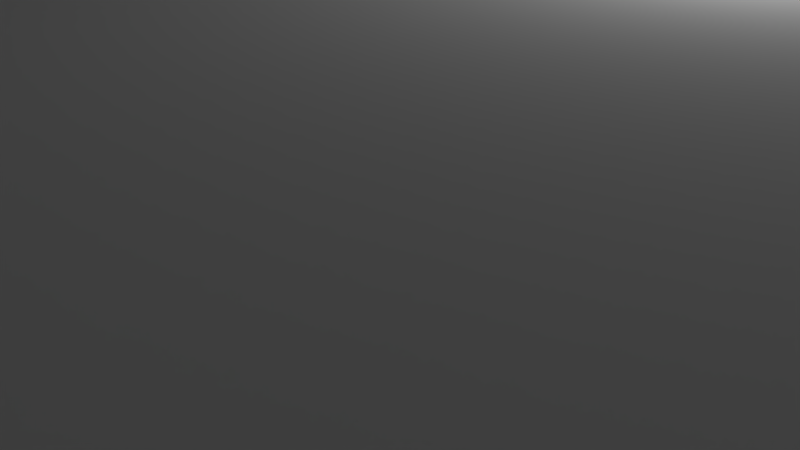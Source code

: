 # Source: rear.blend  (saved by Blender 2.83.19; exported with 4.5.12 LTS)
import bpy
from mathutils import Matrix  # noqa: F401  (used for matrix-valued properties, if any)

bpy.ops.wm.read_factory_settings(use_empty=True)
scene = bpy.context.scene
scene.name = 'Scene'

# ---- collections
col_collection_1 = bpy.data.collections.new('Collection 1'); scene.collection.children.link(col_collection_1)

# ---- materials (node trees are filled in below, after node groups)
mat_material = bpy.data.materials.new('Material')
mat_material.alpha_threshold = 0.0
mat_material.use_transparent_shadow = False
mat_material.roughness = 0.5
mat_material.line_color = (0.0, 0.0, 0.0, 1.0)

# ---- material node trees

# ---- world
world_world = bpy.data.worlds.new('World'); scene.world = world_world
world_world.color = (0.05088, 0.05088, 0.05088)
world_world.use_sun_shadow = False
world_world.sun_shadow_jitter_overblur = 0.0
world_world.cycles.sampling_method = 'MANUAL'

# ---- cameras
cam_camera = bpy.data.cameras.new('Camera')
cam_camera.clip_end = 100.0
cam_camera.lens = 35.0
cam_camera.sensor_width = 32.0
cam_camera.sensor_height = 18.0
cam_camera.ortho_scale = 7.314
cam_camera.dof.focus_distance = 0.0
cam_camera.dof.aperture_fstop = 128.0

# ---- lights
light_lamp = bpy.data.lights.new('Lamp', 'POINT')
light_lamp.transmission_factor = 0.0
light_lamp.cutoff_distance = 30.0
light_lamp.energy = 100.0
light_lamp.shadow_buffer_clip_start = 1.001
light_lamp.shadow_soft_size = 0.1
light_lamp.shadow_maximum_resolution = 0.006
light_lamp.use_absolute_resolution = True

# ---- meshes
me_cube = bpy.data.meshes.new('Cube')
me_cube.from_pydata([(1.0, 1.0, -2.0), (1.0, -1.0, -2.0), (-1.0, -1.0, -2.0), (-1.0, 1.0, -2.0), (1.0, 1.0, 0.0), (1.0, -1.0, 0.0), (-1.0, -1.0, 0.0), (-1.0, 1.0, 0.0)], [], [(0, 1, 2, 3), (4, 7, 6, 5), (0, 4, 5, 1), (1, 5, 6, 2), (2, 6, 7, 3), (4, 0, 3, 7)])
me_cube.materials.append(mat_material)
me_cube.use_remesh_preserve_volume = False
me_cube.use_remesh_preserve_attributes = False
me_cube.use_mirror_vertex_groups = False
me_cube.update()
me_cube_001 = bpy.data.meshes.new('Cube.001')
me_cube_001.from_pydata([(-9.9, -9.9, 0.0), (-9.9, 9.9, 0.0), (9.9, -9.9, 0.0), (9.9, 10.0, 1.25), (-9.42, -9.42, 10.0), (-9.42, 9.42, 10.0), (9.42, 9.42, 10.0), (-9.9, 9.8, 82.5), (9.9, -9.9, 82.5), (-9.9, -9.9, 82.5), (9.42, -9.42, 85.0), (9.42, 9.42, 85.0), (-9.42, -9.42, 85.0), (-9.42, 9.42, 85.0), (-4.9, -1.65, 10.0), (-7.7, -1.65, 10.0), (-7.7, 1.65, 10.0), (-4.9, 1.65, 10.0), (0.9, -5.0, 1.207e-07), (0.6, -5.0, 2.5), (9.0, 5.0, 2.5), (1.5, 5.0, 1.131e-07), (1.8, -5.0, 2.5), (1.5, -5.0, 1.145e-07), (2.4, 5.0, 2.5), (6.6, 5.0, 2.5), (2.4, -5.0, 2.5), (2.1, -5.0, 1.057e-07), (3.0, -5.0, 2.5), (2.1, 5.0, 9.992e-08), (4.2, -5.0, 2.5), (2.7, 5.0, 9.159e-08), (2.7, -5.0, 9.84e-08), (5.4, -5.0, 2.5), (3.3, 5.0, 8.352e-08), (-4.9, 1.65, 1.3e-07), (-7.7, 1.65, 1.3e-07), (-7.7, -1.65, 1.3e-07), (-4.9, -1.65, 1.3e-07), (3.2, 9.42, 10.0), (-9.42, 6.2, 10.0), (-9.9, -5.3, 0.0), (-9.9, -1.65, 1.3e-07), (-9.9, -4.0, 1.3e-07), (-8.6, 5.3, 6.25), (-9.2, 5.9, 6.25), (-8.9, 5.38, 6.25), (-9.12, 5.6, 6.25), (-8.6, 6.5, 6.25), (-8.3, 6.42, 6.25), (-8.08, 6.2, 6.25), (-8.0, 5.9, 6.25), (-8.08, 5.6, 6.25), (-8.3, 5.38, 6.25), (-9.12, 6.2, 6.25), (-8.9, 6.42, 6.25), (-8.6, 5.3, 0.0), (-8.3, 5.38, 0.0), (-8.08, 5.6, 0.0), (-9.2, 5.9, 0.0), (-9.12, 5.6, 0.0), (-8.9, 5.38, 0.0), (-8.9, 6.42, 0.0), (-9.12, 6.2, 0.0), (-8.0, 5.9, 0.0), (-8.6, 6.5, 0.0), (-8.08, 6.2, 0.0), (-8.3, 6.42, 0.0), (-8.45, 5.64, 6.25), (-8.34, 5.75, 6.25), (-8.6, 6.2, 6.25), (-8.9, 5.9, 6.25), (-8.75, 6.16, 6.25), (-8.86, 6.05, 6.25), (-8.3, 5.9, 6.25), (-8.34, 6.05, 6.25), (-8.45, 6.16, 6.25), (-8.9, 5.9, 10.0), (-8.86, 6.05, 10.0), (-8.75, 6.16, 10.0), (-8.6, 5.6, 6.25), (-8.86, 5.75, 6.25), (-8.75, 5.64, 6.25), (-8.75, 5.64, 10.0), (-8.86, 5.75, 10.0), (-8.6, 6.2, 10.0), (-8.3, 5.9, 10.0), (-8.45, 6.16, 10.0), (-8.34, 6.05, 10.0), (-8.6, 5.6, 10.0), (-8.34, 5.75, 10.0), (-8.45, 5.64, 10.0), (-9.2, -5.9, 0.0), (-8.6, -6.5, 0.0), (-9.12, -6.2, 0.0), (-8.9, -6.42, 0.0), (-8.75, -5.64, 6.25), (-8.86, -5.75, 6.25), (-8.08, -5.6, 0.0), (-8.3, -5.38, 0.0), (-8.6, -5.3, 0.0), (-8.9, -5.38, 0.0), (-9.12, -5.6, 0.0), (-8.6, -5.6, 6.25), (-8.34, -5.75, 6.25), (-8.45, -5.64, 6.25), (-8.9, -6.42, 6.25), (-9.12, -6.2, 6.25), (-8.0, -5.9, 0.0), (-8.3, -6.42, 0.0), (-8.08, -6.2, 0.0), (-8.3, -5.9, 6.25), (-8.45, -6.16, 6.25), (-8.34, -6.05, 6.25), (-8.9, -5.9, 6.25), (-8.6, -6.2, 6.25), (-8.86, -6.05, 6.25), (-8.75, -6.16, 6.25), (-8.0, -5.9, 6.25), (-8.6, -6.5, 6.25), (-8.08, -6.2, 6.25), (-8.3, -6.42, 6.25), (-8.6, -6.2, 10.0), (-8.9, -5.9, 10.0), (-8.75, -6.16, 10.0), (-8.86, -6.05, 10.0), (-8.6, -5.6, 10.0), (-8.3, -5.9, 10.0), (-8.45, -5.64, 10.0), (-8.34, -5.75, 10.0), (-8.34, -6.05, 10.0), (-8.45, -6.16, 10.0), (-9.2, -5.9, 6.25), (-8.6, -5.3, 6.25), (-9.12, -5.6, 6.25), (-8.9, -5.38, 6.25), (-8.86, -5.75, 10.0), (-8.75, -5.64, 10.0), (-8.3, -5.38, 6.25), (-8.08, -5.6, 6.25), (8.7, -6.5, 6.25), (8.4, -6.42, 6.25), (8.18, -6.2, 6.25), (8.7, -5.6, 6.25), (8.96, -5.75, 6.25), (8.85, -5.64, 6.25), (9.0, -5.9, 6.25), (8.85, -6.16, 6.25), (8.96, -6.05, 6.25), (8.4, -5.9, 6.25), (8.55, -5.64, 6.25), (8.44, -5.75, 6.25), (8.7, -6.2, 6.25), (8.44, -6.05, 6.25), (8.55, -6.16, 6.25), (9.0, -6.42, 0.0), (9.22, -6.2, 0.0), (8.7, -5.3, 0.0), (8.4, -5.38, 0.0), (8.18, -5.6, 0.0), (8.1, -5.9, 0.0), (8.7, -6.5, 0.0), (8.18, -6.2, 0.0), (8.4, -6.42, 0.0), (8.1, -5.9, 6.25), (8.7, -5.3, 6.25), (8.18, -5.6, 6.25), (8.4, -5.38, 6.25), (9.3, -5.9, 6.25), (9.22, -6.2, 6.25), (9.0, -6.42, 6.25), (9.3, -5.9, 0.0), (9.22, -5.6, 0.0), (9.0, -5.38, 0.0), (9.0, -5.38, 6.25), (9.22, -5.6, 6.25), (8.7, -6.2, 10.0), (8.4, -5.9, 10.0), (8.55, -6.16, 10.0), (8.44, -6.05, 10.0), (9.0, -5.9, 10.0), (8.96, -6.05, 10.0), (8.85, -6.16, 10.0), (8.7, -5.6, 10.0), (8.44, -5.75, 10.0), (8.55, -5.64, 10.0), (8.85, -5.64, 10.0), (8.96, -5.75, 10.0), (8.4, 5.9, 10.0), (8.7, 6.2, 10.0), (8.44, 6.05, 10.0), (8.55, 6.16, 10.0), (8.1, 5.9, 0.0), (8.7, 5.3, 0.0), (8.18, 5.6, 0.0), (8.4, 5.38, 0.0), (9.3, 5.9, 0.0), (9.0, 5.38, 0.0), (9.22, 5.6, 0.0), (8.7, 6.5, 0.0), (9.22, 6.2, 0.0), (9.0, 6.42, 0.0), (9.0, 5.9, 10.0), (8.96, 5.75, 10.0), (8.85, 5.64, 10.0), (8.7, 5.6, 10.0), (8.55, 5.64, 10.0), (8.44, 5.75, 10.0), (8.4, 5.9, 6.25), (8.7, 5.6, 6.25), (8.44, 5.75, 6.25), (8.55, 5.64, 6.25), (8.85, 6.16, 10.0), (8.96, 6.05, 10.0), (8.85, 5.64, 6.25), (8.96, 5.75, 6.25), (9.0, 5.9, 6.25), (8.96, 6.05, 6.25), (8.85, 6.16, 6.25), (8.7, 6.2, 6.25), (8.55, 6.16, 6.25), (8.44, 6.05, 6.25), (8.7, 6.5, 6.25), (8.18, 6.2, 6.25), (8.4, 6.42, 6.25), (9.3, 5.9, 6.25), (9.0, 6.42, 6.25), (9.22, 6.2, 6.25), (8.7, 5.3, 6.25), (9.22, 5.6, 6.25), (9.0, 5.38, 6.25), (8.1, 5.9, 6.25), (8.4, 5.38, 6.25), (8.18, 5.6, 6.25), (8.4, 6.42, 0.0), (8.18, 6.2, 0.0), (9.42, -9.42, 10.0), (-9.6, 9.6, 82.5), (-9.6, -9.6, 82.5), (9.6, -9.6, 82.5), (9.6, 9.6, 82.5), (9.6, 9.6, 85.0), (-9.6, 9.6, 85.0), (-9.6, -9.6, 85.0), (9.6, -9.6, 85.0), (-5.1, -5.1, 0.0), (-5.1, -7.3, 0.0), (-6.9, -7.3, 0.0), (-6.9, -5.1, 0.0), (0.9, 5.0, 1.218e-07), (-5.1, -5.1, 10.0), (-5.1, -7.3, 10.0), (-6.9, -7.3, 10.0), (-6.9, -5.1, 10.0), (9.42, -5.6, 10.0), (9.42, -6.2, 10.0), (9.42, 5.6, 10.0), (9.42, 6.2, 10.0), (7.2, -5.0, 2.5), (-9.42, 5.6, 10.0), (-4.0, 9.42, 10.0), (-9.42, 1.65, 10.0), (-9.42, -1.65, 10.0), (-9.42, -5.6, 10.0), (-9.42, -6.2, 10.0), (-6.4, -9.42, 10.0), (9.9, -5.3, 0.0), (9.9, -6.5, 0.0), (-4.6, -9.9, 0.0), (-6.4, -9.9, 0.0), (-9.9, 1.65, 1.3e-07), (-9.9, -6.5, 0.0), (-9.9, 5.3, 0.0), (-9.9, 4.0, 1.3e-07), (-9.9, 6.5, 0.0), (-4.4, 9.9, 0.0), (9.9, 5.3, 0.0), (3.3, -5.0, 9.04e-08), (10.0, 9.9, 1.25), (9.9, 9.9, 0.0), (9.9, 10.0, 82.5), (10.0, 9.9, 82.5), (9.9, -10.0, 1.25), (10.0, -9.9, 1.25), (-9.9, -10.0, 1.25), (-10.0, -9.9, 1.25), (-9.9, 10.0, 1.25), (-10.0, 9.9, 1.25), (9.9, -10.0, 82.5), (10.0, -9.9, 82.5), (-9.9, -10.0, 82.5), (-10.0, -9.9, 82.5), (-9.9, 9.9, 82.5), (-10.0, 9.8, 82.5), (8.4, -5.0, 2.5), (9.9, 6.5, 0.0), (9.2, -5.2, 0.0), (3.9, -5.0, 7.968e-08), (-0.2, -5.0, 1.3e-07), (3.9, 5.0, 7.563e-08), (4.5, 5.0, 6.872e-08), (4.5, -5.0, 7.153e-08), (5.1, 5.0, 6.047e-08), (3.6, -5.0, 2.5), (5.1, -5.0, 6.063e-08), (5.7, -5.0, 4.85e-08), (0.6, 5.0, 2.5), (5.7, 5.0, 4.844e-08), (4.8, -5.0, 2.5), (6.3, 5.0, 3.548e-08), (5.4, 5.0, 2.5), (6.6, -5.0, 2.5), (6.3, -5.0, 3.705e-08), (6.9, 5.0, 2.715e-08), (6.9, -5.0, 2.837e-08), (7.5, 5.0, 1.979e-08), (7.5, -5.0, 1.821e-08), (8.1, -5.0, 1.206e-08), (3.6, 5.0, 2.5), (0.3, 5.0, 1.268e-07), (8.1, 5.0, 1.279e-08), (7.8, 5.0, 2.5), (9.2, 5.2, 0.0), (8.7, -5.0, 4.745e-09), (-0.2, 5.0, 1.3e-07), (-0.2, -5.2, 0.0), (-0.2, 5.2, 0.0), (8.7, 5.0, 3.046e-09), (1.8, 5.0, 2.5), (3.0, 5.0, 2.5), (2.186e-07, 5.0, 2.5), (4.8, 5.0, 2.5), (4.2, 5.0, 2.5), (6.0, 5.0, 2.5), (6.0, -5.0, 2.5), (1.2, 5.0, 2.5), (1.2, -5.0, 2.5), (7.2, 5.0, 2.5), (9.0, -5.0, 2.5), (-2.186e-07, -5.0, 2.5), (8.4, 5.0, 2.5), (7.8, -5.0, 2.5), (9.2, -5.2, 2.5), (9.2, 5.2, 2.5), (-0.2, -5.0, 2.5), (-0.2, 5.0, 2.5), (-0.2, -5.2, 2.5), (-0.2, 5.2, 2.5), (0.3, -5.0, 1.271e-07), (-2.3, -6.6, 0.0), (-2.3, -7.2, 0.0), (-3.9, -7.2, 0.0), (-3.9, -6.6, 0.0), (-1.6, -7.7, 0.0), (0.8, -7.7, 0.0), (-1.6, -6.0, 0.0), (0.8, -6.0, 0.0), (-2.3, -6.6, 10.0), (-2.3, -7.2, 10.0), (-3.9, -7.2, 10.0), (-3.9, -6.6, 10.0), (-1.6, -7.7, 7.5), (0.8, -7.7, 7.5), (-1.6, -6.0, 7.5), (0.8, -6.0, 7.5), (-1.2, -7.3, 7.5), (0.4, -7.3, 7.5), (0.4, -6.4, 7.5), (-1.2, -6.4, 7.5), (-1.2, -7.3, 10.0), (0.4, -7.3, 10.0), (-1.2, -6.4, 10.0), (0.4, -6.4, 10.0)], [], [(284, 285, 0), (282, 2, 283), (80, 68, 53, 44), (11, 6, 257, 256, 254, 255, 236, 10), (280, 281, 278, 3), (5, 260, 39, 6, 11, 13), (35, 38, 14, 17), (7, 293, 291, 9, 238, 237), (37, 36, 16, 15), (38, 37, 15, 14), (36, 35, 17, 16), (145, 186, 183, 143), (12, 4, 264, 263, 262, 261, 259, 40, 5, 13), (113, 130, 127, 111), (187, 144, 146, 180), (220, 221, 223, 224), (213, 217, 216, 202), (229, 225, 196, 198), (182, 147, 152, 176), (199, 295, 276, 322, 193, 197, 198, 196, 200, 201), (267, 161, 155, 156, 171, 172, 173, 157, 266), (37, 42, 270, 36), (281, 280, 240), (46, 47, 81, 82), (64, 51, 50, 66), (66, 50, 49, 67), (67, 49, 48, 65), (59, 45, 47, 60), (60, 47, 46, 61), (61, 46, 44, 56), (45, 59, 63, 54), (54, 63, 62, 55), (55, 62, 65, 48), (51, 64, 58, 52), (52, 58, 57, 53), (53, 57, 56, 44), (80, 44, 46, 82), (74, 86, 88, 75), (75, 88, 87, 76), (76, 87, 85, 70), (89, 80, 82, 83), (83, 82, 81, 84), (84, 81, 71, 77), (80, 89, 91, 68), (68, 91, 90, 69), (69, 90, 86, 74), (77, 71, 73, 78), (78, 73, 72, 79), (79, 72, 70, 85), (114, 116, 107, 132), (106, 107, 116, 117), (100, 133, 135, 101), (101, 135, 134, 102), (102, 134, 132, 92), (111, 127, 129, 104), (104, 129, 128, 105), (105, 128, 126, 103), (119, 93, 95, 106), (106, 95, 94, 107), (107, 94, 92, 132), (133, 100, 99, 138), (138, 99, 98, 139), (139, 98, 108, 118), (96, 137, 136, 97), (93, 119, 121, 109), (109, 121, 120, 110), (110, 120, 118, 108), (122, 115, 117, 124), (124, 117, 116, 125), (125, 116, 114, 123), (112, 131, 130, 113), (112, 115, 122, 131), (147, 148, 169, 170), (141, 154, 152, 140), (168, 171, 156, 169), (169, 156, 155, 170), (170, 155, 161, 140), (165, 157, 173, 174), (174, 173, 172, 175), (175, 172, 171, 168), (157, 165, 167, 158), (158, 167, 166, 159), (159, 166, 164, 160), (160, 164, 142, 162), (162, 142, 141, 163), (163, 141, 140, 161), (143, 183, 185, 150), (150, 185, 184, 151), (149, 177, 179, 153), (153, 179, 178, 154), (154, 178, 176, 152), (180, 146, 148, 181), (181, 148, 147, 182), (144, 187, 186, 145), (228, 230, 197, 193), (152, 147, 170, 140), (224, 222, 219, 220), (210, 207, 206, 211), (211, 206, 205, 209), (188, 208, 221, 190), (190, 221, 220, 191), (191, 220, 219, 189), (209, 205, 204, 214), (198, 197, 230, 229), (222, 199, 201, 226), (226, 201, 200, 227), (227, 200, 196, 225), (192, 231, 233, 194), (194, 233, 232, 195), (195, 232, 228, 193), (231, 192, 235, 223), (223, 235, 234, 224), (224, 234, 199, 222), (222, 226, 218, 219), (214, 204, 203, 215), (215, 203, 202, 216), (212, 218, 217, 213), (207, 210, 208, 188), (148, 146, 168, 169), (97, 136, 123, 114), (151, 184, 177, 149), (219, 218, 212, 189), (217, 218, 226, 227), (216, 217, 227, 225), (225, 229, 215, 216), (214, 215, 229, 230), (230, 228, 209, 214), (211, 209, 228, 232), (210, 211, 232, 233), (233, 231, 208, 210), (208, 231, 223, 221), (137, 96, 103, 126), (141, 142, 153, 154), (142, 164, 149, 153), (151, 149, 164, 166), (150, 151, 166, 167), (167, 165, 143, 150), (145, 143, 165, 174), (144, 145, 174, 175), (168, 146, 144, 175), (236, 265, 4, 12, 10), (9, 290, 288, 8, 239, 238), (52, 53, 68, 69), (51, 52, 69, 74), (74, 75, 50, 51), (49, 50, 75, 76), (48, 49, 76, 70), (70, 72, 55, 48), (54, 55, 72, 73), (73, 71, 45, 54), (47, 45, 71, 81), (132, 134, 97, 114), (96, 97, 134, 135), (135, 133, 103, 96), (105, 103, 133, 138), (104, 105, 138, 139), (111, 104, 139, 118), (113, 111, 118, 120), (112, 113, 120, 121), (121, 119, 115, 112), (117, 115, 119, 106), (293, 292, 286, 287), (240, 237, 242, 241), (238, 239, 244, 243), (239, 240, 241, 244), (237, 238, 243, 242), (10, 244, 241, 11), (12, 243, 244, 10), (13, 242, 243, 12), (11, 241, 242, 13), (372, 370, 236, 255, 176, 178, 179, 177, 184, 185, 183, 254, 256, 205, 206, 207, 188, 190, 191, 189, 257, 6, 39, 260, 5, 40, 85, 87, 88, 86, 90, 91, 89, 259, 261, 16, 17, 14, 15, 262, 263, 126, 128, 129, 127, 130, 131, 122, 264, 4, 265, 252, 253, 250, 360, 357, 371), (247, 248, 253, 252), (245, 246, 251, 250), (248, 245, 250, 253), (246, 247, 252, 251), (126, 263, 264, 122, 124, 125, 123, 136, 137), (273, 324, 298, 43, 42, 37, 38, 35, 36, 270), (205, 256, 257, 189, 212, 213, 202, 203, 204), (16, 261, 262, 15), (93, 271, 41, 100, 101, 102, 92, 94, 95), (246, 268, 269, 247), (259, 89, 83, 84, 77, 78, 79, 85, 40), (330, 319, 348, 339), (56, 272, 274, 65, 62, 63, 59, 60, 61), (176, 255, 254, 183, 186, 187, 180, 181, 182), (3, 278, 279), (287, 285, 291, 293), (266, 296, 322, 276), (286, 1, 287), (275, 1, 286, 3, 279), (43, 41, 271, 0, 285, 287, 1, 274, 272, 273, 270, 42), (266, 276, 295, 279, 278, 283, 2, 267), (2, 282, 284, 0, 269, 268), (288, 289, 8), (290, 9, 291), (292, 293, 7), (291, 285, 284, 290), (280, 292, 7, 237, 240), (284, 282, 288, 290), (8, 289, 281, 240, 239), (283, 289, 288, 282), (281, 289, 283, 278), (292, 280, 3, 286), (294, 340, 327, 323), (341, 321, 320, 317), (258, 337, 315, 316), (311, 25, 313, 314), (334, 333, 309, 312), (33, 310, 307, 305), (308, 331, 302, 304), (30, 332, 300, 301), (303, 318, 299, 297), (28, 329, 34, 277), (26, 24, 31, 32), (22, 328, 29, 27), (336, 335, 21, 23), (19, 306, 249, 18), (335, 249, 306), (318, 34, 329), (353, 355, 363, 361), (322, 326, 324, 273, 272, 56, 57, 58, 64, 66, 67, 65, 274, 1, 275, 279, 295, 199, 234, 235, 192, 194, 195, 193), (348, 319, 306, 19), (19, 18, 336), (18, 249, 335, 336), (23, 21, 328, 22), (22, 27, 26), (27, 29, 24, 26), (26, 32, 28), (28, 277, 303), (32, 31, 329, 28), (277, 34, 318, 303), (303, 297, 30), (297, 299, 332, 30), (30, 301, 308), (301, 300, 331, 308), (308, 304, 33), (304, 302, 310, 33), (33, 305, 334), (305, 307, 333, 334), (334, 312, 311), (312, 309, 25, 311), (311, 314, 258), (258, 316, 341), (314, 313, 337, 258), (316, 315, 321, 341), (339, 348, 19), (336, 23, 22), (317, 320, 340, 294), (341, 317, 294), (323, 327, 20, 338), (344, 345, 330, 339), (347, 343, 342, 346, 344, 339, 19, 336, 22, 26, 28, 303, 30, 308, 33, 334, 311, 258, 341, 294, 338, 20, 340, 321, 337, 25, 333, 310, 331, 332, 318, 329, 24, 328, 335, 306, 330, 345), (298, 324, 345, 344), (296, 325, 346, 342), (332, 299, 318), (337, 313, 25), (325, 298, 344, 346), (24, 29, 328), (310, 302, 331), (324, 326, 347, 345), (347, 326, 322, 343), (20, 327, 340), (329, 31, 24), (340, 320, 321), (25, 309, 333), (306, 319, 330), (321, 315, 337), (328, 21, 335), (331, 300, 332), (322, 296, 342, 343), (333, 307, 310), (349, 350, 358, 357), (294, 323, 338), (246, 351, 350, 353, 354, 267, 2, 268), (351, 352, 360, 359), (250, 251, 252, 265, 236, 370, 369, 358, 359, 360), (354, 356, 355, 353, 350, 349, 352, 351, 246, 245, 248, 247, 269, 0, 271, 93, 109, 110, 108, 98, 99, 100, 41, 43, 298, 325, 296, 266, 157, 158, 159, 160, 162, 163, 161, 267), (352, 349, 357, 360), (350, 351, 359, 358), (364, 362, 366, 367), (355, 356, 364, 363), (356, 354, 362, 364), (354, 353, 361, 362), (368, 367, 372, 371), (361, 363, 368, 365), (363, 364, 367, 368), (362, 361, 365, 366), (358, 369, 371, 357), (366, 365, 369, 370), (367, 366, 370, 372), (365, 368, 371, 369)])
me_cube_001.use_remesh_preserve_volume = False
me_cube_001.use_remesh_preserve_attributes = False
me_cube_001.use_mirror_vertex_groups = False
me_cube_001.update()

# ---- objects
ob_floor = bpy.data.objects.new('Floor', me_cube)
ob_cube = bpy.data.objects.new('Cube', me_cube_001)
ob_lamp = bpy.data.objects.new('Lamp', light_lamp)
ob_camera = bpy.data.objects.new('Camera', cam_camera)

# ---- transforms, parenting, visibility, modifiers, constraints
ob_floor.location = (0.0, 0.0, 0.0)
ob_floor.scale = (50.0, 50.0, 10.0)
ob_floor.lock_rotations_4d = False
ob_floor.lock_scale = (True, True, True)
ob_floor.empty_display_type = 'ARROWS'
ob_floor.display_type = 'WIRE'
ob_floor.show_transparent = True
ob_floor.lineart.crease_threshold = 0.0
ob_cube.location = (0.0, 0.0, 0.0)
ob_cube.rotation_euler = (0.0, -0.0, 1.571)
ob_cube.scale = (5.0, 5.0, 0.4)
ob_cube.lineart.crease_threshold = 0.0
_m = ob_cube.modifiers.new('Boolean', 'BOOLEAN')
_m.object = ob_floor
_m.solver = 'FAST'
ob_lamp.location = (4.076, 1.005, 5.904)
ob_lamp.rotation_euler = (0.6503, 0.05522, 1.866)
ob_lamp.lock_rotations_4d = False
ob_lamp.empty_display_type = 'ARROWS'
ob_lamp.color = (0.0, 0.0, 0.0, 0.0)
ob_lamp.hide_viewport = True
ob_lamp.lineart.crease_threshold = 0.0
ob_camera.location = (7.481, -6.508, 5.344)
ob_camera.rotation_euler = (1.109, 0.0, 0.8149)
ob_camera.lock_rotations_4d = False
ob_camera.empty_display_type = 'ARROWS'
ob_camera.color = (0.0, 0.0, 0.0, 0.0)
ob_camera.hide_viewport = True
ob_camera.display_type = 'WIRE'
ob_camera.lineart.crease_threshold = 0.0

# ---- collection membership
col_collection_1.objects.link(ob_floor)
col_collection_1.objects.link(ob_cube)
col_collection_1.objects.link(ob_lamp)
col_collection_1.objects.link(ob_camera)

# ---- scene / render settings (as saved in the file)
scene.camera = ob_camera
scene.frame_start = 1; scene.frame_end = 250; scene.frame_set(188)
scene.render.engine = 'BLENDER_EEVEE_NEXT'
scene.render.resolution_percentage = 50
scene.render.dither_intensity = 0.0
scene.cycles.use_denoising = False
scene.cycles.samples = 128
scene.cycles.sampling_pattern = 'TABULATED_SOBOL'
scene.cycles.use_adaptive_sampling = False
scene.cycles.use_light_tree = False
scene.cycles.blur_glossy = 0.0
scene.cycles.sample_clamp_indirect = 0.0
scene.view_settings.view_transform = 'Standard'
scene.unit_settings.scale_length = 0.001
bpy.context.view_layer.update()
